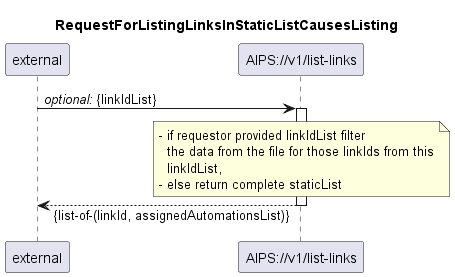

The diagram above was rendered by PlantUML. Its source (embedded in the PNG):
@startuml 106_listLinks
skinparam responseMessageBelowArrow true

title
RequestForListingLinksInStaticListCausesListing
end title

participant "external" as requestor
participant "AIPS://v1/list-links" as listLinks

requestor -> listLinks: <i>optional:</i> {linkIdList}
activate listLinks

note over listLinks
  - if requestor provided linkIdList filter
    the data from the file for those linkIds from this
    linkIdList,
  - else return complete staticList
end note
listLinks --> requestor: {list-of-(linkId, assignedAutomationsList)}

deactivate listLinks

@enduml